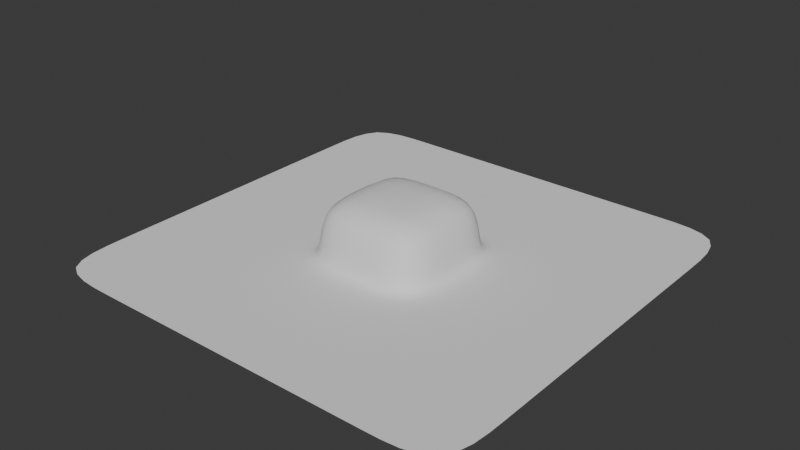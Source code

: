 # Source: flat_small_inset.blend  (saved by Blender 5.2.44; exported with 4.5.12 LTS)
import bpy
from mathutils import Matrix  # noqa: F401  (used for matrix-valued properties, if any)

bpy.ops.wm.read_factory_settings(use_empty=True)
scene = bpy.context.scene
scene.name = 'Scene'

# ---- collections
col_collection = bpy.data.collections.new('Collection'); scene.collection.children.link(col_collection)

# ---- world
world_world = bpy.data.worlds.new('World'); scene.world = world_world
world_world.use_nodes = True; world_world.node_tree.nodes.clear()
_N = world_world.node_tree.nodes; _L = world_world.node_tree.links
n0 = _N.new('ShaderNodeOutputWorld'); n0.name = 'World Output'; n0.location = (200, 100)
n1 = _N.new('ShaderNodeBackground'); n1.name = 'Background'; n1.location = (-200, 100)
n1.inputs[0].default_value = (0.05088, 0.05088, 0.05088, 1.0)
_L.new(n1.outputs[0], n0.inputs[0])
n0.is_active_output = True
world_world.color = (0.05088, 0.05088, 0.05088)
world_world.sun_shadow_jitter_overblur = 0.0

# ---- meshes
me_flatpanelmesh = bpy.data.meshes.new('FlatPanelMesh')
me_flatpanelmesh.from_pydata([(-1.5, -1.5, 0.0), (-1.0, -1.5, 0.0), (-0.5, -1.5, 0.0), (0.0, -1.5, 0.0), (0.5, -1.5, 0.0), (1.0, -1.5, 0.0), (1.5, -1.5, 0.0), (-1.5, -1.0, 0.0), (-1.0, -1.0, 0.0), (-0.5, -1.0, 0.0), (0.0, -1.0, 0.0), (0.5, -1.0, 0.0), (1.0, -1.0, 0.0), (1.5, -1.0, 0.0), (-1.5, -0.5, 0.0), (-1.0, -0.5, 0.0), (-0.42, -0.42, 0.0), (0.0, -0.42, 0.0), (0.42, -0.42, 0.0), (1.0, -0.5, 0.0), (1.5, -0.5, 0.0), (-1.5, 0.0, 0.0), (-1.0, 0.0, 0.0), (-0.42, 0.0, 0.0), (0.42, 0.0, 0.0), (1.0, 0.0, 0.0), (1.5, 0.0, 0.0), (-1.5, 0.5, 0.0), (-1.0, 0.5, 0.0), (-0.42, 0.42, 0.0), (0.0, 0.5, 0.0), (0.42, 0.42, 0.0), (1.0, 0.5, 0.0), (1.5, 0.5, 0.0), (-1.5, 1.0, 0.0), (-1.0, 1.0, 0.0), (-0.5, 1.0, 0.0), (0.0, 1.0, 0.0), (0.5, 1.0, 0.0), (1.0, 1.0, 0.0), (1.5, 1.0, 0.0), (-1.5, 1.5, 0.0), (-1.0, 1.5, 0.0), (-0.5, 1.5, 0.0), (0.0, 1.5, 0.0), (0.5, 1.5, 0.0), (1.0, 1.5, 0.0), (1.5, 1.5, 0.0), (0.0, -0.5, 0.0), (-0.5, -0.5, 0.0), (0.5, -0.5, 0.0), (-0.5, 0.0, 0.0), (0.5, 0.0, 0.0), (-0.5, 0.5, 0.0), (0.0, 0.42, 0.0), (0.5, 0.5, 0.0), (-0.42, -0.42, 0.4), (0.0, -0.42, 0.4), (0.0, 0.0, 0.4), (-0.42, 0.0, 0.4), (0.42, -0.42, 0.4), (0.42, 0.0, 0.4), (0.0, 0.42, 0.4), (-0.42, 0.42, 0.4), (0.42, 0.42, 0.4)], [], [(0, 1, 8, 7), (1, 2, 9, 8), (2, 3, 10, 9), (3, 4, 11, 10), (4, 5, 12, 11), (5, 6, 13, 12), (7, 8, 15, 14), (8, 9, 49, 15), (9, 10, 48, 49), (10, 11, 50, 48), (11, 12, 19, 50), (12, 13, 20, 19), (14, 15, 22, 21), (15, 49, 51, 22), (50, 19, 25, 52), (19, 20, 26, 25), (21, 22, 28, 27), (22, 51, 53, 28), (52, 25, 32, 55), (25, 26, 33, 32), (27, 28, 35, 34), (28, 53, 36, 35), (53, 30, 37, 36), (30, 55, 38, 37), (55, 32, 39, 38), (32, 33, 40, 39), (34, 35, 42, 41), (35, 36, 43, 42), (36, 37, 44, 43), (37, 38, 45, 44), (38, 39, 46, 45), (39, 40, 47, 46), (17, 16, 49, 48), (18, 17, 48, 50), (16, 23, 51, 49), (24, 18, 50, 52), (23, 29, 53, 51), (29, 54, 30, 53), (31, 24, 52, 55), (54, 31, 55, 30), (56, 57, 58, 59), (57, 60, 61, 58), (59, 58, 62, 63), (58, 61, 64, 62), (29, 23, 59, 63), (23, 16, 56, 59), (16, 17, 57, 56), (31, 54, 62, 64), (54, 29, 63, 62), (18, 24, 61, 60), (17, 18, 60, 57), (24, 31, 64, 61)])
me_flatpanelmesh.polygons.foreach_set('use_smooth', [True] * 52)
me_flatpanelmesh.update()

# ---- objects
ob_flatpanel = bpy.data.objects.new('FlatPanel', me_flatpanelmesh)

# ---- transforms, parenting, visibility, modifiers, constraints
ob_flatpanel.location = (0.0, 0.0, 0.0)
_m = ob_flatpanel.modifiers.new('Subdivision', 'SUBSURF')
_m.levels = 2

# ---- collection membership
scene.collection.objects.link(ob_flatpanel)

# ---- scene / render settings (as saved in the file)
scene.frame_start = 1; scene.frame_end = 250; scene.frame_set(1)
scene.render.engine = 'BLENDER_EEVEE_NEXT'
scene.render.bake_bias = 0.0
scene.render.bake_samples = 0
scene.render.compositor_device = 'GPU'
scene.eevee.use_volume_custom_range = False
scene.eevee.fast_gi_thickness_near = 0.1
scene.eevee.fast_gi_thickness_far = 0.0
scene.eevee.ray_tracing_options.screen_trace_thickness = 0.1
bpy.context.view_layer.update()

# ---- added for rendering (the .blend has no active camera and no usable light): camera, sun
cam_auto = bpy.data.cameras.new('AutoCamera')
cam_auto.lens = 50.0
cam_auto.sensor_width = 36.0
cam_auto.clip_end = 1000.0
ob_auto_camera = bpy.data.objects.new('AutoCamera', cam_auto)
scene.collection.objects.link(ob_auto_camera)
ob_auto_camera.location = (3.9428, -4.73136, 3.35424)
ob_auto_camera.rotation_euler = (1.09748, -7.21219e-08, 0.694738)
scene.camera = ob_auto_camera
light_auto_sun = bpy.data.lights.new('AutoSun', 'SUN')
light_auto_sun.energy = 3.0
light_auto_sun.angle = 0.0523599
ob_auto_sun = bpy.data.objects.new('AutoSun', light_auto_sun)
scene.collection.objects.link(ob_auto_sun)
ob_auto_sun.rotation_euler = (0.872665, 0.174533, 0.523599)
bpy.context.view_layer.update()
